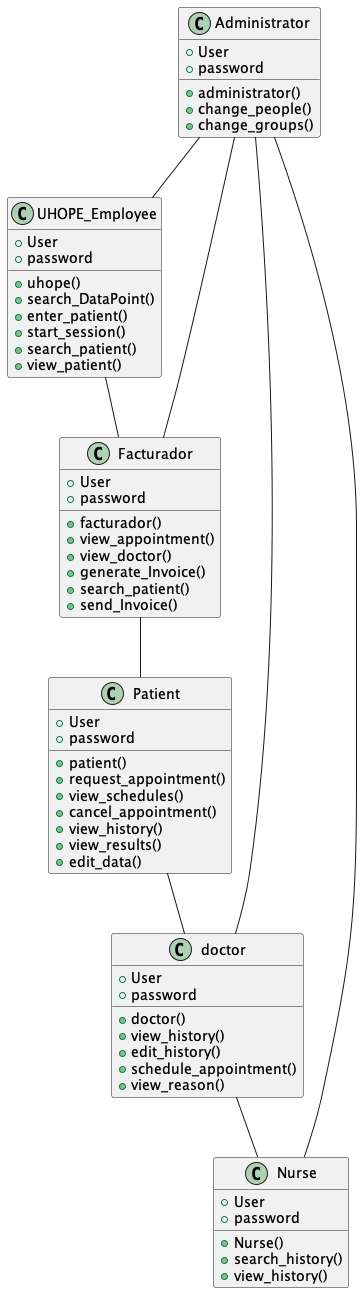

The diagram above was rendered by PlantUML. Its source (embedded in the PNG):
@startuml

class Administrator {
  +User
  +password
  +administrator()
  +change_people()
  +change_groups()
}

class UHOPE_Employee {
  +User
  +password
  +uhope()
  +search_DataPoint()
  +enter_patient()
  +start_session()
  +search_patient()
  +view_patient()
}

class Facturador {
  +User
  +password
  +facturador()
  +view_appointment()
  +view_doctor()
  +generate_Invoice()
  +search_patient()
  +send_Invoice()
}

class Patient {
  +User
  +password
  +patient()
  +request_appointment()
  +view_schedules()
  +cancel_appointment()
  +view_history()
  +view_results()
  +edit_data()
}

class doctor {
  +User
  +password
  +doctor()
  +view_history()
  +edit_history()
  +schedule_appointment()
  +view_reason()
}

class Nurse {
  +User
  +password
  +Nurse()
  +search_history()
  +view_history()
}

Administrator -- UHOPE_Employee
Administrator -- Facturador
Administrator -- doctor
Administrator -- Nurse
UHOPE_Employee -- Facturador
Facturador -- Patient
Patient -- doctor
doctor -- Nurse

@enduml